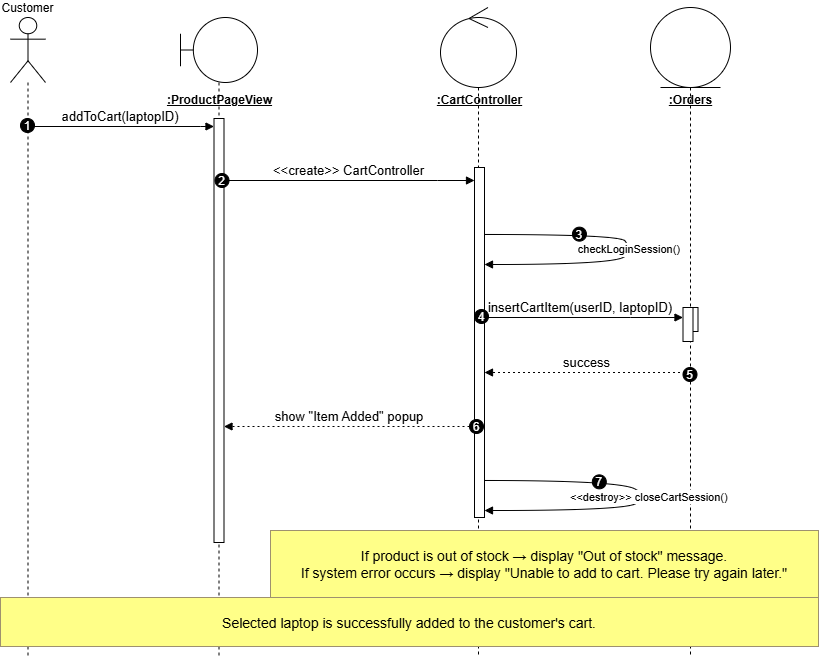

The diagram above was exported from draw.io. Its source (the exported page's mxGraphModel, read from the mxfile embedded in the PNG):
<mxGraphModel dx="1042" dy="626" grid="1" gridSize="10" guides="1" tooltips="1" connect="1" arrows="1" fold="1" page="1" pageScale="1" pageWidth="850" pageHeight="1100" math="0" shadow="0">
  <root>
    <mxCell id="0" />
    <mxCell id="1" parent="0" />
    <mxCell id="LulD-Pbb4aT0ncsARRIH-2" value="Customer" style="shape=umlLifeline;perimeter=lifelinePerimeter;whiteSpace=wrap;container=1;dropTarget=0;collapsible=0;recursiveResize=0;outlineConnect=0;portConstraint=eastwest;newEdgeStyle={&quot;edgeStyle&quot;:&quot;elbowEdgeStyle&quot;,&quot;elbow&quot;:&quot;vertical&quot;,&quot;curved&quot;:0,&quot;rounded&quot;:0};participant=umlActor;verticalAlign=bottom;labelPosition=center;verticalLabelPosition=top;align=center;size=65;" parent="1" vertex="1">
      <mxGeometry x="20" y="20" width="35" height="640" as="geometry" />
    </mxCell>
    <mxCell id="LulD-Pbb4aT0ncsARRIH-3" value="" style="shape=umlLifeline;perimeter=lifelinePerimeter;whiteSpace=wrap;container=0;dropTarget=0;collapsible=0;recursiveResize=0;outlineConnect=0;portConstraint=eastwest;newEdgeStyle={&quot;edgeStyle&quot;:&quot;elbowEdgeStyle&quot;,&quot;elbow&quot;:&quot;vertical&quot;,&quot;curved&quot;:0,&quot;rounded&quot;:0};participant=umlBoundary;size=65;fontSize=16;" parent="1" vertex="1">
      <mxGeometry x="190" y="20" width="77" height="640" as="geometry" />
    </mxCell>
    <mxCell id="LulD-Pbb4aT0ncsARRIH-4" value="" style="points=[];perimeter=orthogonalPerimeter;outlineConnect=0;targetShapes=umlLifeline;portConstraint=eastwest;newEdgeStyle={&quot;edgeStyle&quot;:&quot;elbowEdgeStyle&quot;,&quot;elbow&quot;:&quot;vertical&quot;,&quot;curved&quot;:0,&quot;rounded&quot;:0}" parent="LulD-Pbb4aT0ncsARRIH-3" vertex="1">
      <mxGeometry x="33.5" y="101" width="10" height="424" as="geometry" />
    </mxCell>
    <mxCell id="LulD-Pbb4aT0ncsARRIH-3-label" value="&lt;u&gt;&lt;b&gt;:ProductPageView&lt;/b&gt;&lt;/u&gt;" style="text;html=1;align=center;verticalAlign=middle;" parent="1" vertex="1">
      <mxGeometry x="153.5" y="93" width="150" height="20" as="geometry" />
    </mxCell>
    <mxCell id="LulD-Pbb4aT0ncsARRIH-5" value="" style="shape=umlLifeline;perimeter=lifelinePerimeter;whiteSpace=wrap;container=0;dropTarget=0;collapsible=0;recursiveResize=0;outlineConnect=0;portConstraint=eastwest;newEdgeStyle={&quot;edgeStyle&quot;:&quot;elbowEdgeStyle&quot;,&quot;elbow&quot;:&quot;vertical&quot;,&quot;curved&quot;:0,&quot;rounded&quot;:0};participant=umlControl;size=80;fontSize=16;" parent="1" vertex="1">
      <mxGeometry x="450" y="10" width="76" height="650" as="geometry" />
    </mxCell>
    <mxCell id="LulD-Pbb4aT0ncsARRIH-5-label" value="&lt;u&gt;&lt;b&gt;:CartController&lt;/b&gt;&lt;/u&gt;" style="text;html=1;align=center;verticalAlign=middle;" parent="1" vertex="1">
      <mxGeometry x="414" y="93" width="150" height="20" as="geometry" />
    </mxCell>
    <mxCell id="LulD-Pbb4aT0ncsARRIH-7" value="" style="shape=umlLifeline;perimeter=lifelinePerimeter;whiteSpace=wrap;container=0;dropTarget=0;collapsible=0;recursiveResize=0;outlineConnect=0;portConstraint=eastwest;newEdgeStyle={&quot;edgeStyle&quot;:&quot;elbowEdgeStyle&quot;,&quot;elbow&quot;:&quot;vertical&quot;,&quot;curved&quot;:0,&quot;rounded&quot;:0};participant=umlEntity;size=80;fontSize=16;" parent="1" vertex="1">
      <mxGeometry x="660" y="10" width="80" height="650" as="geometry" />
    </mxCell>
    <mxCell id="LulD-Pbb4aT0ncsARRIH-7-label" value="&lt;u&gt;&lt;b&gt;:Orders&lt;/b&gt;&lt;/u&gt;" style="text;html=1;align=center;verticalAlign=middle;" parent="1" vertex="1">
      <mxGeometry x="625" y="93" width="150" height="20" as="geometry" />
    </mxCell>
    <mxCell id="LulD-Pbb4aT0ncsARRIH-10" value="addToCart(laptopID)" style="verticalAlign=bottom;edgeStyle=elbowEdgeStyle;elbow=vertical;curved=0;rounded=0;endArrow=block;fontSize=13;" parent="1" source="LulD-Pbb4aT0ncsARRIH-2" target="LulD-Pbb4aT0ncsARRIH-4" edge="1">
      <mxGeometry relative="1" as="geometry">
        <Array as="points">
          <mxPoint x="210" y="129" />
        </Array>
      </mxGeometry>
    </mxCell>
    <mxCell id="LulD-Pbb4aT0ncsARRIH-11" value="1" style="ellipse;aspect=fixed;fillColor=#000000;align=center;fontColor=#FFFFFF;" parent="LulD-Pbb4aT0ncsARRIH-10" vertex="1">
      <mxGeometry width="14" height="14" relative="1" as="geometry">
        <mxPoint x="-100" y="-8" as="offset" />
      </mxGeometry>
    </mxCell>
    <mxCell id="LulD-Pbb4aT0ncsARRIH-12" value="&lt;&lt;create&gt;&gt; CartController" style="verticalAlign=bottom;edgeStyle=elbowEdgeStyle;elbow=vertical;curved=0;rounded=0;endArrow=block;fontSize=13;" parent="1" source="LulD-Pbb4aT0ncsARRIH-4" target="LulD-Pbb4aT0ncsARRIH-6" edge="1">
      <mxGeometry relative="1" as="geometry">
        <Array as="points">
          <mxPoint x="447" y="183" />
        </Array>
      </mxGeometry>
    </mxCell>
    <mxCell id="LulD-Pbb4aT0ncsARRIH-13" value="2" style="ellipse;aspect=fixed;fillColor=#000000;align=center;fontColor=#FFFFFF;" parent="LulD-Pbb4aT0ncsARRIH-12" vertex="1">
      <mxGeometry width="14" height="14" relative="1" as="geometry">
        <mxPoint x="-134" y="-7" as="offset" />
      </mxGeometry>
    </mxCell>
    <mxCell id="LulD-Pbb4aT0ncsARRIH-14" value="checkLoginSession()" style="curved=1;endArrow=block;rounded=0;" parent="1" source="LulD-Pbb4aT0ncsARRIH-6" target="LulD-Pbb4aT0ncsARRIH-6" edge="1">
      <mxGeometry relative="1" as="geometry">
        <Array as="points">
          <mxPoint x="629" y="237" />
          <mxPoint x="640" y="250" />
          <mxPoint x="629" y="267" />
        </Array>
      </mxGeometry>
    </mxCell>
    <mxCell id="LulD-Pbb4aT0ncsARRIH-15" value="3" style="ellipse;aspect=fixed;fillColor=#000000;align=center;fontColor=#FFFFFF;" parent="LulD-Pbb4aT0ncsARRIH-14" vertex="1">
      <mxGeometry width="14" height="14" relative="1" as="geometry">
        <mxPoint x="-57" y="-22" as="offset" />
      </mxGeometry>
    </mxCell>
    <mxCell id="LulD-Pbb4aT0ncsARRIH-18" value="success" style="verticalAlign=bottom;edgeStyle=elbowEdgeStyle;elbow=vertical;curved=0;rounded=0;dashed=1;dashPattern=2 3;endArrow=block;fontSize=13;" parent="1" source="LulD-Pbb4aT0ncsARRIH-7" target="LulD-Pbb4aT0ncsARRIH-6" edge="1">
      <mxGeometry relative="1" as="geometry">
        <Array as="points">
          <mxPoint x="570" y="375" />
        </Array>
      </mxGeometry>
    </mxCell>
    <mxCell id="LulD-Pbb4aT0ncsARRIH-19" value="5" style="ellipse;aspect=fixed;fillColor=#000000;align=center;fontColor=#FFFFFF;" parent="LulD-Pbb4aT0ncsARRIH-18" vertex="1">
      <mxGeometry width="14" height="14" relative="1" as="geometry">
        <mxPoint x="96" y="-5" as="offset" />
      </mxGeometry>
    </mxCell>
    <mxCell id="LulD-Pbb4aT0ncsARRIH-22" value="&lt;&lt;destroy&gt;&gt; closeCartSession()" style="curved=1;endArrow=block;rounded=0;" parent="1" source="LulD-Pbb4aT0ncsARRIH-6" target="LulD-Pbb4aT0ncsARRIH-6" edge="1">
      <mxGeometry relative="1" as="geometry">
        <Array as="points">
          <mxPoint x="629" y="483" />
          <mxPoint x="660" y="500" />
          <mxPoint x="629" y="513" />
        </Array>
      </mxGeometry>
    </mxCell>
    <mxCell id="LulD-Pbb4aT0ncsARRIH-23" value="7" style="ellipse;aspect=fixed;fillColor=#000000;align=center;fontColor=#FFFFFF;" parent="LulD-Pbb4aT0ncsARRIH-22" vertex="1">
      <mxGeometry width="14" height="14" relative="1" as="geometry">
        <mxPoint x="-57" y="-22" as="offset" />
      </mxGeometry>
    </mxCell>
    <mxCell id="LulD-Pbb4aT0ncsARRIH-24" value="If product is out of stock → display &quot;Out of stock&quot; message.&#10;If system error occurs → display &quot;Unable to add to cart. Please try again later.&quot;" style="fillColor=#ffff88;strokeColor=#9E916F;fontSize=14;" parent="1" vertex="1">
      <mxGeometry x="280" y="533" width="548" height="67" as="geometry" />
    </mxCell>
    <mxCell id="LulD-Pbb4aT0ncsARRIH-25" value="Selected laptop is successfully added to the customer's cart." style="fillColor=#ffff88;strokeColor=#9E916F;fontSize=14;" parent="1" vertex="1">
      <mxGeometry x="10" y="600" width="818" height="49" as="geometry" />
    </mxCell>
    <mxCell id="LulD-Pbb4aT0ncsARRIH-6" value="" style="points=[];perimeter=orthogonalPerimeter;outlineConnect=0;targetShapes=umlLifeline;portConstraint=eastwest;newEdgeStyle={&quot;edgeStyle&quot;:&quot;elbowEdgeStyle&quot;,&quot;elbow&quot;:&quot;vertical&quot;,&quot;curved&quot;:0,&quot;rounded&quot;:0}" parent="1" vertex="1">
      <mxGeometry x="484" y="170" width="10" height="350" as="geometry" />
    </mxCell>
    <mxCell id="qUM0R73oJMdWKUou01D6-4" value="" style="group" parent="1" vertex="1" connectable="0">
      <mxGeometry x="692.5" y="310" width="15" height="34" as="geometry" />
    </mxCell>
    <mxCell id="LulD-Pbb4aT0ncsARRIH-8" value="" style="points=[];perimeter=orthogonalPerimeter;outlineConnect=0;targetShapes=umlLifeline;portConstraint=eastwest;newEdgeStyle={&quot;edgeStyle&quot;:&quot;elbowEdgeStyle&quot;,&quot;elbow&quot;:&quot;vertical&quot;,&quot;curved&quot;:0,&quot;rounded&quot;:0}" parent="qUM0R73oJMdWKUou01D6-4" vertex="1">
      <mxGeometry x="5" width="10" height="24" as="geometry" />
    </mxCell>
    <mxCell id="LulD-Pbb4aT0ncsARRIH-9" value="" style="points=[];perimeter=orthogonalPerimeter;outlineConnect=0;targetShapes=umlLifeline;portConstraint=eastwest;newEdgeStyle={&quot;edgeStyle&quot;:&quot;elbowEdgeStyle&quot;,&quot;elbow&quot;:&quot;vertical&quot;,&quot;curved&quot;:0,&quot;rounded&quot;:0}" parent="qUM0R73oJMdWKUou01D6-4" vertex="1">
      <mxGeometry width="10" height="34" as="geometry" />
    </mxCell>
    <mxCell id="LulD-Pbb4aT0ncsARRIH-16" value="insertCartItem(userID, laptopID)" style="verticalAlign=bottom;edgeStyle=elbowEdgeStyle;elbow=vertical;curved=0;rounded=0;endArrow=block;fontSize=13;" parent="1" source="LulD-Pbb4aT0ncsARRIH-6" target="LulD-Pbb4aT0ncsARRIH-9" edge="1">
      <mxGeometry x="-0.0327" relative="1" as="geometry">
        <Array as="points">
          <mxPoint x="640" y="320" />
        </Array>
        <mxPoint as="offset" />
      </mxGeometry>
    </mxCell>
    <mxCell id="LulD-Pbb4aT0ncsARRIH-17" value="4" style="ellipse;aspect=fixed;fillColor=#000000;align=center;fontColor=#FFFFFF;" parent="LulD-Pbb4aT0ncsARRIH-16" vertex="1">
      <mxGeometry width="14" height="14" relative="1" as="geometry">
        <mxPoint x="-109" y="-8" as="offset" />
      </mxGeometry>
    </mxCell>
    <mxCell id="LulD-Pbb4aT0ncsARRIH-20" value="show &quot;Item Added&quot; popup" style="verticalAlign=bottom;edgeStyle=elbowEdgeStyle;elbow=vertical;curved=0;rounded=0;dashed=1;dashPattern=2 3;endArrow=block;fontSize=13;" parent="1" source="LulD-Pbb4aT0ncsARRIH-6" target="LulD-Pbb4aT0ncsARRIH-4" edge="1">
      <mxGeometry relative="1" as="geometry">
        <Array as="points">
          <mxPoint x="450" y="429" />
        </Array>
      </mxGeometry>
    </mxCell>
    <mxCell id="LulD-Pbb4aT0ncsARRIH-21" value="6" style="ellipse;aspect=fixed;fillColor=#000000;align=center;fontColor=#FFFFFF;" parent="LulD-Pbb4aT0ncsARRIH-20" vertex="1">
      <mxGeometry width="14" height="14" relative="1" as="geometry">
        <mxPoint x="120" y="-7" as="offset" />
      </mxGeometry>
    </mxCell>
  </root>
</mxGraphModel>